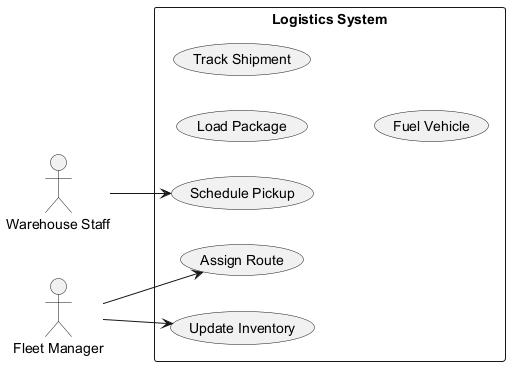

The diagram above was rendered by PlantUML. Its source (embedded in the PNG):
@startuml
skinparam backgroundColor #FFFFFF
skinparam classBackgroundColor #F3E5F5
skinparam classBorderColor #6A1B9A
left to right direction
actor "Warehouse Staff" as WarehouseStaff
actor "Fleet Manager" as FleetManager
rectangle "Logistics System" {
  usecase "Schedule Pickup" as UC_SchedulePickup
  usecase "Load Package" as UC_LoadPackage
  usecase "Assign Route" as UC_AssignRoute
  usecase "Update Inventory" as UC_UpdateInventory
  usecase "Track Shipment" as UC_TrackShipment
  usecase "Fuel Vehicle" as UC_FuelVehicle
}
WarehouseStaff --> UC_SchedulePickup
FleetManager --> UC_AssignRoute
FleetManager --> UC_UpdateInventory
@enduml